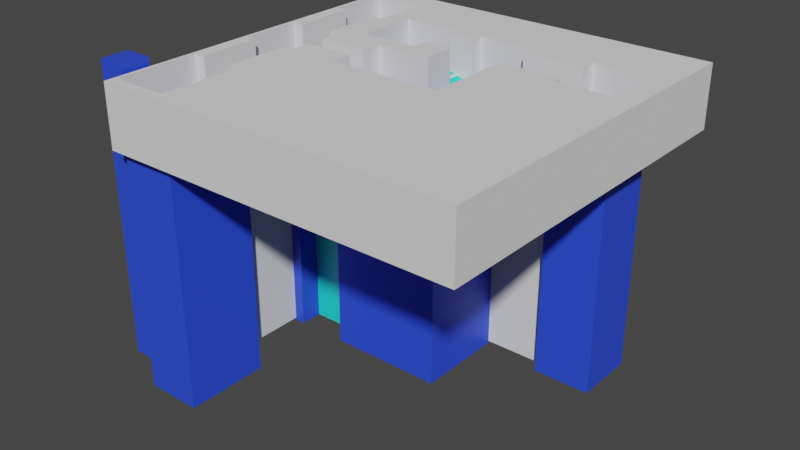 # Source: level6.blend  (saved by Blender 2.93.20; exported with 4.5.12 LTS)
import bpy
from mathutils import Matrix  # noqa: F401  (used for matrix-valued properties, if any)

bpy.ops.wm.read_factory_settings(use_empty=True)
scene = bpy.context.scene
scene.name = 'Scene'

# ---- collections
col_collection = bpy.data.collections.new('Collection'); scene.collection.children.link(col_collection)

# ---- materials (node trees are filled in below, after node groups)
mat_base = bpy.data.materials.new('Base')
mat_base.use_transparent_shadow = False
mat_material_003 = bpy.data.materials.new('Material.003')
mat_material_003.use_transparent_shadow = False
mat_second = bpy.data.materials.new('Second')
mat_second.alpha_threshold = 0.0
mat_second.use_transparent_shadow = False
mat_second.line_color = (0.0, 0.0, 0.0, 1.0)

# ---- material node trees
mat_base.use_nodes = True; mat_base.node_tree.nodes.clear()
_N = mat_base.node_tree.nodes; _L = mat_base.node_tree.links
n0 = _N.new('ShaderNodeBsdfPrincipled'); n0.name = 'Principled BSDF'; n0.location = (10, 300)
n0.distribution = 'GGX'
n0.subsurface_method = 'BURLEY'
n0.inputs[0].default_value = (0.02654, 0.07451, 0.8, 1.0)
n0.inputs[3].default_value = 1.45
n0.inputs[27].default_value = (0.0, 0.0, 0.0, 1.0)
n0.inputs[28].default_value = 1.0
n1 = _N.new('ShaderNodeOutputMaterial'); n1.name = 'Material Output'; n1.location = (300, 300)
_L.new(n0.outputs[0], n1.inputs[0])
n1.is_active_output = True
mat_material_003.use_nodes = True; mat_material_003.node_tree.nodes.clear()
_N = mat_material_003.node_tree.nodes; _L = mat_material_003.node_tree.links
n0 = _N.new('ShaderNodeBsdfPrincipled'); n0.name = 'Principled BSDF'; n0.location = (10, 300)
n0.distribution = 'GGX'
n0.subsurface_method = 'BURLEY'
n0.inputs[3].default_value = 1.45
n0.inputs[27].default_value = (0.0, 0.0, 0.0, 1.0)
n0.inputs[28].default_value = 1.0
n1 = _N.new('ShaderNodeOutputMaterial'); n1.name = 'Material Output'; n1.location = (300, 300)
_L.new(n0.outputs[0], n1.inputs[0])
n1.is_active_output = True
mat_second.use_nodes = True; mat_second.node_tree.nodes.clear()
_N = mat_second.node_tree.nodes; _L = mat_second.node_tree.links
n0 = _N.new('ShaderNodeOutputMaterial'); n0.name = 'Material Output'; n0.location = (300, 300)
n1 = _N.new('ShaderNodeBsdfPrincipled'); n1.name = 'Principled BSDF'; n1.location = (10, 300)
n1.distribution = 'GGX'
n1.subsurface_method = 'BURLEY'
n1.inputs[0].default_value = (0.01795, 0.8, 0.6895, 1.0)
n1.inputs[2].default_value = 0.4
n1.inputs[3].default_value = 1.45
n1.inputs[27].default_value = (0.0, 0.0, 0.0, 1.0)
n1.inputs[28].default_value = 1.0
_L.new(n1.outputs[0], n0.inputs[0])
n0.is_active_output = True

# ---- world
world_world = bpy.data.worlds.new('World'); scene.world = world_world
world_world.use_nodes = True; world_world.node_tree.nodes.clear()
_N = world_world.node_tree.nodes; _L = world_world.node_tree.links
n0 = _N.new('ShaderNodeOutputWorld'); n0.name = 'World Output'; n0.location = (300, 300)
n1 = _N.new('ShaderNodeBackground'); n1.name = 'Background'; n1.location = (10, 300)
n1.inputs[0].default_value = (0.05088, 0.05088, 0.05088, 1.0)
_L.new(n1.outputs[0], n0.inputs[0])
n0.is_active_output = True
world_world.color = (0.05088, 0.05088, 0.05088)
world_world.use_sun_shadow = False
world_world.sun_shadow_jitter_overblur = 0.0

# ---- meshes
me_cube_001 = bpy.data.meshes.new('Cube.001')
me_cube_001.from_pydata([(-1.0, -1.0, -3.5), (-1.0, -1.0, 1.0), (-1.0, 1.0, -3.5), (-1.0, 1.0, 1.0), (1.0, -1.0, -3.5), (1.0, -1.0, 1.0), (1.0, 1.0, -3.5), (1.0, 1.0, 1.0)], [], [(0, 1, 3, 2), (2, 3, 7, 6), (6, 7, 5, 4), (4, 5, 1, 0), (2, 6, 4, 0), (7, 3, 1, 5)])
_uv = me_cube_001.uv_layers.new(name='UVMap')
_uv.uv.foreach_set('vector', [0.375, 0.0, 0.625, 0.0, 0.625, 0.25, 0.375, 0.25, 0.375, 0.25, 0.625, 0.25, 0.625, 0.5, 0.375, 0.5, 0.375, 0.5, 0.625, 0.5, 0.625, 0.75, 0.375, 0.75, 0.375, 0.75, 0.625, 0.75, 0.625, 1.0, 0.375, 1.0, 0.125, 0.5, 0.375, 0.5, 0.375, 0.75, 0.125, 0.75, 0.625, 0.5, 0.875, 0.5, 0.875, 0.75, 0.625, 0.75])
me_cube_001.materials.append(mat_base)
me_cube_001.use_remesh_fix_poles = True
me_cube_001.use_remesh_preserve_attributes = False
me_cube_001.update()
me_cube_002 = bpy.data.meshes.new('Cube.002')
me_cube_002.from_pydata([(-1.0, -1.0, -17.47), (-1.0, -1.0, 1.0), (-1.0, 1.0, -17.47), (-1.0, 1.0, 1.0), (1.0, -1.0, -17.47), (1.0, -1.0, 1.0), (1.0, 1.0, -17.47), (1.0, 1.0, 1.0)], [], [(0, 1, 3, 2), (2, 3, 7, 6), (6, 7, 5, 4), (4, 5, 1, 0), (2, 6, 4, 0), (7, 3, 1, 5)])
_uv = me_cube_002.uv_layers.new(name='UVMap')
_uv.uv.foreach_set('vector', [0.375, 0.0, 0.625, 0.0, 0.625, 0.25, 0.375, 0.25, 0.375, 0.25, 0.625, 0.25, 0.625, 0.5, 0.375, 0.5, 0.375, 0.5, 0.625, 0.5, 0.625, 0.75, 0.375, 0.75, 0.375, 0.75, 0.625, 0.75, 0.625, 1.0, 0.375, 1.0, 0.125, 0.5, 0.375, 0.5, 0.375, 0.75, 0.125, 0.75, 0.625, 0.5, 0.875, 0.5, 0.875, 0.75, 0.625, 0.75])
me_cube_002.materials.append(mat_base)
me_cube_002.use_remesh_fix_poles = True
me_cube_002.use_remesh_preserve_attributes = False
me_cube_002.update()
me_cube_003 = bpy.data.meshes.new('Cube.003')
me_cube_003.from_pydata([(-1.0, -1.0, -15.93), (-1.0, -1.0, 1.0), (-1.0, 1.891, -15.93), (-1.0, 1.891, 1.0), (1.0, -1.0, -15.93), (1.0, -1.0, 1.0), (1.0, 1.891, -15.93), (1.0, 1.891, 1.0)], [], [(0, 1, 3, 2), (2, 3, 7, 6), (6, 7, 5, 4), (4, 5, 1, 0), (2, 6, 4, 0), (7, 3, 1, 5)])
_uv = me_cube_003.uv_layers.new(name='UVMap')
_uv.uv.foreach_set('vector', [0.375, 0.0, 0.625, 0.0, 0.625, 0.25, 0.375, 0.25, 0.375, 0.25, 0.625, 0.25, 0.625, 0.5, 0.375, 0.5, 0.375, 0.5, 0.625, 0.5, 0.625, 0.75, 0.375, 0.75, 0.375, 0.75, 0.625, 0.75, 0.625, 1.0, 0.375, 1.0, 0.125, 0.5, 0.375, 0.5, 0.375, 0.75, 0.125, 0.75, 0.625, 0.5, 0.875, 0.5, 0.875, 0.75, 0.625, 0.75])
me_cube_003.materials.append(mat_base)
me_cube_003.use_remesh_fix_poles = True
me_cube_003.use_remesh_preserve_attributes = False
me_cube_003.update()
me_cube_004 = bpy.data.meshes.new('Cube.004')
me_cube_004.from_pydata([(-1.0, -1.0, -15.79), (-1.0, -1.0, 1.0), (-1.0, 1.879, -15.79), (-1.0, 1.879, 1.0), (1.0, -1.0, -15.79), (1.0, -1.0, 1.0), (1.0, 1.879, -15.79), (1.0, 1.879, 1.0)], [], [(0, 1, 3, 2), (2, 3, 7, 6), (6, 7, 5, 4), (4, 5, 1, 0), (2, 6, 4, 0), (7, 3, 1, 5)])
_uv = me_cube_004.uv_layers.new(name='UVMap')
_uv.uv.foreach_set('vector', [0.375, 0.0, 0.625, 0.0, 0.625, 0.25, 0.375, 0.25, 0.375, 0.25, 0.625, 0.25, 0.625, 0.5, 0.375, 0.5, 0.375, 0.5, 0.625, 0.5, 0.625, 0.75, 0.375, 0.75, 0.375, 0.75, 0.625, 0.75, 0.625, 1.0, 0.375, 1.0, 0.125, 0.5, 0.375, 0.5, 0.375, 0.75, 0.125, 0.75, 0.625, 0.5, 0.875, 0.5, 0.875, 0.75, 0.625, 0.75])
me_cube_004.materials.append(mat_material_003)
me_cube_004.use_remesh_fix_poles = True
me_cube_004.use_remesh_preserve_attributes = False
me_cube_004.update()
me_plane = bpy.data.meshes.new('Plane')
me_plane.from_pydata([(-1.0, -1.0, 0.0), (1.0, -1.0, 0.0), (-1.0, 1.0, 0.0), (1.0, 1.0, 0.0)], [], [(0, 1, 3, 2)])
_uv = me_plane.uv_layers.new(name='UVMap')
_uv.uv.foreach_set('vector', [0.0, 0.0, 1.0, 0.0, 1.0, 1.0, 0.0, 1.0])
me_plane.materials.append(mat_second)
me_plane.use_remesh_fix_poles = True
me_plane.use_remesh_preserve_attributes = False
me_plane.update()
me_cube_006 = bpy.data.meshes.new('Cube.006')
me_cube_006.from_pydata([(-1.0, -1.0, -15.93), (-1.0, -1.0, 1.0), (-1.0, 1.891, -15.93), (-1.0, 1.891, 1.0), (1.0, -1.0, -15.93), (1.0, -1.0, 1.0), (1.0, 1.891, -15.93), (1.0, 1.891, 1.0)], [], [(0, 1, 3, 2), (2, 3, 7, 6), (6, 7, 5, 4), (4, 5, 1, 0), (2, 6, 4, 0), (7, 3, 1, 5)])
_uv = me_cube_006.uv_layers.new(name='UVMap')
_uv.uv.foreach_set('vector', [0.375, 0.0, 0.625, 0.0, 0.625, 0.25, 0.375, 0.25, 0.375, 0.25, 0.625, 0.25, 0.625, 0.5, 0.375, 0.5, 0.375, 0.5, 0.625, 0.5, 0.625, 0.75, 0.375, 0.75, 0.375, 0.75, 0.625, 0.75, 0.625, 1.0, 0.375, 1.0, 0.125, 0.5, 0.375, 0.5, 0.375, 0.75, 0.125, 0.75, 0.625, 0.5, 0.875, 0.5, 0.875, 0.75, 0.625, 0.75])
me_cube_006.materials.append(mat_base)
me_cube_006.use_remesh_fix_poles = True
me_cube_006.use_remesh_preserve_attributes = False
me_cube_006.update()
me_cube_007 = bpy.data.meshes.new('Cube.007')
me_cube_007.from_pydata([(-1.0, -1.0, -15.79), (-1.0, -1.0, 1.0), (-1.0, 1.879, -15.79), (-1.0, 1.879, 1.0), (1.0, -1.0, -15.79), (1.0, -1.0, 1.0), (1.0, 1.879, -15.79), (1.0, 1.879, 1.0)], [], [(0, 1, 3, 2), (2, 3, 7, 6), (6, 7, 5, 4), (4, 5, 1, 0), (2, 6, 4, 0), (7, 3, 1, 5)])
_uv = me_cube_007.uv_layers.new(name='UVMap')
_uv.uv.foreach_set('vector', [0.375, 0.0, 0.625, 0.0, 0.625, 0.25, 0.375, 0.25, 0.375, 0.25, 0.625, 0.25, 0.625, 0.5, 0.375, 0.5, 0.375, 0.5, 0.625, 0.5, 0.625, 0.75, 0.375, 0.75, 0.375, 0.75, 0.625, 0.75, 0.625, 1.0, 0.375, 1.0, 0.125, 0.5, 0.375, 0.5, 0.375, 0.75, 0.125, 0.75, 0.625, 0.5, 0.875, 0.5, 0.875, 0.75, 0.625, 0.75])
me_cube_007.use_remesh_fix_poles = True
me_cube_007.use_remesh_preserve_attributes = False
me_cube_007.update()
me_plane_001 = bpy.data.meshes.new('Plane.001')
me_plane_001.from_pydata([(-1.0, -1.0, 0.0), (1.0, -1.0, 0.0), (-1.0, 1.0, 0.0), (1.0, 1.0, 0.0)], [], [(0, 1, 3, 2)])
_uv = me_plane_001.uv_layers.new(name='UVMap')
_uv.uv.foreach_set('vector', [0.0, 0.0, 1.0, 0.0, 1.0, 1.0, 0.0, 1.0])
me_plane_001.materials.append(mat_second)
me_plane_001.use_remesh_fix_poles = True
me_plane_001.use_remesh_preserve_attributes = False
me_plane_001.update()
me_cube_009 = bpy.data.meshes.new('Cube.009')
me_cube_009.from_pydata([(-1.0, -1.0, -15.93), (-1.0, -1.0, 1.0), (-1.0, 1.891, -15.93), (-1.0, 1.891, 1.0), (1.0, -1.0, -15.93), (1.0, -1.0, 1.0), (1.0, 1.891, -15.93), (1.0, 1.891, 1.0), (2.998, 1.891, 1.0), (2.998, 1.891, -15.93), (2.998, -1.0, -15.93), (2.998, -1.0, 1.0), (1.0, 5.548, 1.0), (1.0, 5.548, -15.93), (2.998, 5.548, 1.0), (2.998, 5.548, -15.93)], [], [(0, 1, 3, 2), (2, 3, 7, 6), (7, 5, 11, 8), (4, 5, 1, 0), (2, 6, 4, 0), (7, 3, 1, 5), (9, 8, 11, 10), (8, 9, 15, 14), (5, 4, 10, 11), (4, 6, 9, 10), (13, 12, 14, 15), (6, 7, 12, 13), (7, 8, 14, 12), (9, 6, 13, 15)])
_uv = me_cube_009.uv_layers.new(name='UVMap')
_uv.uv.foreach_set('vector', [0.375, 0.0, 0.625, 0.0, 0.625, 0.25, 0.375, 0.25, 0.375, 0.25, 0.625, 0.25, 0.625, 0.5, 0.375, 0.5, 0.625, 0.5, 0.625, 0.75, 0.625, 0.75, 0.625, 0.5, 0.375, 0.75, 0.625, 0.75, 0.625, 1.0, 0.375, 1.0, 0.125, 0.5, 0.375, 0.5, 0.375, 0.75, 0.125, 0.75, 0.625, 0.5, 0.875, 0.5, 0.875, 0.75, 0.625, 0.75, 0.375, 0.5, 0.625, 0.5, 0.625, 0.75, 0.375, 0.75, 0.625, 0.5, 0.375, 0.5, 0.375, 0.5, 0.625, 0.5, 0.625, 0.75, 0.375, 0.75, 0.375, 0.75, 0.625, 0.75, 0.375, 0.75, 0.375, 0.5, 0.375, 0.5, 0.375, 0.75, 0.375, 0.5, 0.625, 0.5, 0.625, 0.5, 0.375, 0.5, 0.375, 0.5, 0.625, 0.5, 0.625, 0.5, 0.375, 0.5, 0.625, 0.5, 0.625, 0.5, 0.625, 0.5, 0.625, 0.5, 0.375, 0.5, 0.375, 0.5, 0.375, 0.5, 0.375, 0.5])
me_cube_009.materials.append(mat_base)
me_cube_009.use_remesh_fix_poles = True
me_cube_009.use_remesh_preserve_attributes = False
me_cube_009.update()
me_cube_011 = bpy.data.meshes.new('Cube.011')
me_cube_011.from_pydata([(-1.0, -2.124, -15.79), (-1.0, -2.124, 3.084), (-1.0, -0.7591, -14.39), (-1.0, -0.7591, 2.403), (1.0, -2.124, -15.79), (1.0, -2.124, 3.084), (1.0, -0.7591, -14.39), (1.0, -0.7591, 2.403)], [], [(0, 1, 3, 2), (2, 3, 7, 6), (6, 7, 5, 4), (4, 5, 1, 0), (2, 6, 4, 0), (7, 3, 1, 5)])
_uv = me_cube_011.uv_layers.new(name='UVMap')
_uv.uv.foreach_set('vector', [0.375, 0.0, 0.625, 0.0, 0.625, 0.25, 0.375, 0.25, 0.375, 0.25, 0.625, 0.25, 0.625, 0.5, 0.375, 0.5, 0.375, 0.5, 0.625, 0.5, 0.625, 0.75, 0.375, 0.75, 0.375, 0.75, 0.625, 0.75, 0.625, 1.0, 0.375, 1.0, 0.125, 0.5, 0.375, 0.5, 0.375, 0.75, 0.125, 0.75, 0.625, 0.5, 0.875, 0.5, 0.875, 0.75, 0.625, 0.75])
me_cube_011.use_remesh_fix_poles = True
me_cube_011.use_remesh_preserve_attributes = False
me_cube_011.update()
me_cube_005 = bpy.data.meshes.new('Cube.005')
me_cube_005.from_pydata([(-1.0, -1.0, -15.93), (-1.0, -1.0, 3.084), (-1.0, 1.891, -15.93), (-1.0, 1.891, 3.084), (1.0, -1.0, -15.93), (1.0, -1.0, 3.084), (1.0, 1.891, -15.93), (1.0, 1.891, 3.084)], [], [(0, 1, 3, 2), (2, 3, 7, 6), (6, 7, 5, 4), (4, 5, 1, 0), (2, 6, 4, 0), (7, 3, 1, 5)])
_uv = me_cube_005.uv_layers.new(name='UVMap')
_uv.uv.foreach_set('vector', [0.375, 0.0, 0.625, 0.0, 0.625, 0.25, 0.375, 0.25, 0.375, 0.25, 0.625, 0.25, 0.625, 0.5, 0.375, 0.5, 0.375, 0.5, 0.625, 0.5, 0.625, 0.75, 0.375, 0.75, 0.375, 0.75, 0.625, 0.75, 0.625, 1.0, 0.375, 1.0, 0.125, 0.5, 0.375, 0.5, 0.375, 0.75, 0.125, 0.75, 0.625, 0.5, 0.875, 0.5, 0.875, 0.75, 0.625, 0.75])
me_cube_005.materials.append(mat_base)
me_cube_005.use_remesh_fix_poles = True
me_cube_005.use_remesh_preserve_attributes = False
me_cube_005.update()
me_plane_002 = bpy.data.meshes.new('Plane.002')
me_plane_002.from_pydata([(-1.0, -1.0, 0.0), (1.0, -1.0, 0.0), (-1.0, 1.0, 0.0), (1.0, 1.0, 0.0)], [], [(0, 1, 3, 2)])
_uv = me_plane_002.uv_layers.new(name='UVMap')
_uv.uv.foreach_set('vector', [0.0, 0.0, 1.0, 0.0, 1.0, 1.0, 0.0, 1.0])
me_plane_002.materials.append(mat_second)
me_plane_002.use_remesh_fix_poles = True
me_plane_002.use_remesh_preserve_attributes = False
me_plane_002.update()
me_cube_012 = bpy.data.meshes.new('Cube.012')
me_cube_012.from_pydata([(-1.885, -1.0, -15.93), (-1.885, -1.0, 1.0), (-1.885, 1.891, -15.93), (-1.885, 1.891, 1.0), (1.0, -1.0, -15.93), (1.0, -1.0, 1.0), (1.0, 1.891, -15.93), (1.0, 1.891, 1.0)], [], [(0, 1, 3, 2), (2, 3, 7, 6), (6, 7, 5, 4), (4, 5, 1, 0), (2, 6, 4, 0), (7, 3, 1, 5)])
_uv = me_cube_012.uv_layers.new(name='UVMap')
_uv.uv.foreach_set('vector', [0.375, 0.0, 0.625, 0.0, 0.625, 0.25, 0.375, 0.25, 0.375, 0.25, 0.625, 0.25, 0.625, 0.5, 0.375, 0.5, 0.375, 0.5, 0.625, 0.5, 0.625, 0.75, 0.375, 0.75, 0.375, 0.75, 0.625, 0.75, 0.625, 1.0, 0.375, 1.0, 0.125, 0.5, 0.375, 0.5, 0.375, 0.75, 0.125, 0.75, 0.625, 0.5, 0.875, 0.5, 0.875, 0.75, 0.625, 0.75])
me_cube_012.materials.append(mat_second)
me_cube_012.use_remesh_fix_poles = True
me_cube_012.use_remesh_preserve_attributes = False
me_cube_012.update()
me_cube_013 = bpy.data.meshes.new('Cube.013')
me_cube_013.from_pydata([(-1.0, -1.0, -15.79), (-1.0, -1.0, 1.0), (-1.0, 1.879, -15.79), (-1.0, 1.879, 1.0), (1.0, -1.0, -15.79), (1.0, -1.0, 1.0), (1.0, 1.879, -15.79), (1.0, 1.879, 1.0)], [], [(0, 1, 3, 2), (2, 3, 7, 6), (6, 7, 5, 4), (4, 5, 1, 0), (2, 6, 4, 0), (7, 3, 1, 5)])
_uv = me_cube_013.uv_layers.new(name='UVMap')
_uv.uv.foreach_set('vector', [0.375, 0.0, 0.625, 0.0, 0.625, 0.25, 0.375, 0.25, 0.375, 0.25, 0.625, 0.25, 0.625, 0.5, 0.375, 0.5, 0.375, 0.5, 0.625, 0.5, 0.625, 0.75, 0.375, 0.75, 0.375, 0.75, 0.625, 0.75, 0.625, 1.0, 0.375, 1.0, 0.125, 0.5, 0.375, 0.5, 0.375, 0.75, 0.125, 0.75, 0.625, 0.5, 0.875, 0.5, 0.875, 0.75, 0.625, 0.75])
me_cube_013.use_remesh_fix_poles = True
me_cube_013.use_remesh_preserve_attributes = False
me_cube_013.update()
me_plane_003 = bpy.data.meshes.new('Plane.003')
me_plane_003.from_pydata([(-1.0, -1.0, 0.0), (1.0, -1.0, 0.0), (-1.0, 1.0, 0.0), (1.0, 1.0, 0.0)], [], [(0, 1, 3, 2)])
_uv = me_plane_003.uv_layers.new(name='UVMap')
_uv.uv.foreach_set('vector', [0.0, 0.0, 1.0, 0.0, 1.0, 1.0, 0.0, 1.0])
me_plane_003.materials.append(mat_second)
me_plane_003.use_remesh_fix_poles = True
me_plane_003.use_remesh_preserve_attributes = False
me_plane_003.update()
me_cube_014 = bpy.data.meshes.new('Cube.014')
me_cube_014.from_pydata([(-1.0, -1.0, -15.93), (-1.0, -1.0, 1.0), (-1.0, 1.891, -15.93), (-1.0, 1.891, 1.0), (1.0, -1.0, -15.93), (1.0, -1.0, 1.0), (1.0, 1.891, -15.93), (1.0, 1.891, 1.0)], [], [(0, 1, 3, 2), (2, 3, 7, 6), (6, 7, 5, 4), (4, 5, 1, 0), (2, 6, 4, 0), (7, 3, 1, 5)])
_uv = me_cube_014.uv_layers.new(name='UVMap')
_uv.uv.foreach_set('vector', [0.375, 0.0, 0.625, 0.0, 0.625, 0.25, 0.375, 0.25, 0.375, 0.25, 0.625, 0.25, 0.625, 0.5, 0.375, 0.5, 0.375, 0.5, 0.625, 0.5, 0.625, 0.75, 0.375, 0.75, 0.375, 0.75, 0.625, 0.75, 0.625, 1.0, 0.375, 1.0, 0.125, 0.5, 0.375, 0.5, 0.375, 0.75, 0.125, 0.75, 0.625, 0.5, 0.875, 0.5, 0.875, 0.75, 0.625, 0.75])
me_cube_014.materials.append(mat_base)
me_cube_014.use_remesh_fix_poles = True
me_cube_014.use_remesh_preserve_attributes = False
me_cube_014.update()
me_cube = bpy.data.meshes.new('Cube')
me_cube.from_pydata([(-1.0, -1.0, -1.0), (-1.0, -1.0, 1.0), (-1.0, 1.0, -1.0), (-1.0, 1.0, 1.0), (1.0, -1.0, -1.0), (1.0, -1.0, 1.0), (1.0, 1.0, -1.0), (1.0, 1.0, 1.0), (-0.3942, -0.1365, -1.0), (-0.3942, -0.1365, 1.0), (-0.3942, -0.01461, 1.0), (-0.9213, -0.4733, -1.0), (-0.9213, -0.4733, 1.0), (-0.3942, 0.08784, 1.0), (-0.3942, 0.2018, 1.0), (-0.3942, 0.2018, -1.0), (-0.3942, 0.08784, -1.0), (-0.3942, -0.01461, -1.0), (0.5664, 0.355, -1.0), (0.5664, 0.355, 1.0), (-0.9213, -0.1365, -1.0), (-0.9213, -0.1365, 1.0), (-0.668, 0.877, -1.0), (-0.08217, 0.2018, -1.0), (-0.5539, 0.6273, -1.0), (-0.08217, 0.2018, 1.0), (-0.2418, 0.289, -1.0), (-0.2418, 0.6273, -1.0), (-0.08217, 0.6298, -1.0), (-0.2418, 0.5692, -1.0), (0.2295, 0.355, -1.0), (0.2295, -0.1365, -1.0), (0.2295, 0.355, 1.0), (0.2295, 0.6298, -1.0), (0.2295, 0.5496, -1.0), (0.8784, 0.6343, -1.0), (0.8784, 0.296, -1.0), (0.5664, 0.296, -1.0), (-0.08217, 0.6298, 1.0), (0.5664, 0.6343, -1.0), (0.2295, 0.2018, -1.0), (0.5664, 0.5496, -1.0), (0.2295, 0.6298, 1.0), (-0.08217, 0.5692, -1.0), (-0.08217, 0.3746, -1.0), (-0.2418, 0.3746, -1.0), (-0.7267, -0.1365, -1.0), (-0.7267, -0.1365, 1.0), (-0.08217, 0.3746, 1.0), (-0.7267, -0.4733, -1.0), (-0.7267, -0.4733, 1.0), (-0.08217, 0.5692, 1.0), (-0.5539, 0.289, -1.0), (-0.5539, 0.289, 1.0), (-0.5539, 0.6273, 1.0), (0.5664, 0.296, 1.0), (-0.98, 0.5387, -1.0), (-0.98, 0.5387, 1.0), (-0.98, -0.9414, -1.0), (-0.98, -0.4733, -1.0), (-0.98, -0.1365, -1.0), (-0.98, 0.2018, -1.0), (-0.98, 0.877, -1.0), (-0.98, 0.877, 1.0), (-0.9213, 0.2018, -1.0), (-0.9213, 0.5387, -1.0), (0.5664, 0.6343, 1.0), (-0.668, 0.2018, -1.0), (-0.668, -0.01461, -1.0), (-0.668, 0.08784, -1.0), (-0.2418, 0.6273, 1.0), (-0.668, 0.5387, -1.0), (0.5664, 0.5496, 1.0), (-0.08217, -0.1365, -1.0), (-0.668, -0.9414, -1.0), (-0.668, -0.4733, -1.0), (-0.668, -0.1365, -1.0), (-0.7267, 0.2018, -1.0), (-0.7267, 0.5387, -1.0), (-0.668, 0.877, 1.0), (-0.2418, 0.5692, 1.0), (0.8784, 0.6343, 1.0), (-0.668, 0.5387, 1.0), (-0.2418, 0.289, 1.0), (-0.2418, 0.3746, 1.0), (0.8784, 0.296, 1.0), (-0.7267, 0.5387, 1.0), (-0.9213, 0.5387, 1.0), (-0.9213, 0.2018, 1.0), (-0.98, -0.9414, 1.0), (-0.98, -0.4733, 1.0), (-0.98, -0.1365, 1.0), (-0.98, 0.2018, 1.0), (-0.668, -0.4733, 1.0), (-0.668, -0.1365, 1.0), (-0.668, 0.2018, 1.0), (-0.7267, 0.2018, 1.0), (-0.668, 0.08784, 1.0), (-0.668, -0.01461, 1.0), (0.2295, 0.5496, 1.0), (-0.668, -0.9414, 1.0), (0.2295, -0.1365, 1.0), (0.2295, 0.2018, 1.0), (-0.08217, -0.1365, 1.0)], [], [(0, 1, 3, 2), (2, 3, 7, 6), (6, 7, 5, 4), (4, 5, 1, 0), (44, 23, 15, 16, 69, 67, 77, 78, 71, 22, 62, 2, 6, 4, 0, 58, 74, 75, 49, 46, 76, 68, 17, 8, 73, 31, 40, 30, 18, 37, 36, 35, 39, 41, 34, 33, 28, 43, 29, 27, 24, 52, 26, 45), (64, 61, 60, 20, 11, 59, 58, 0, 2, 62, 56, 65), (57, 63, 3, 1, 89, 90, 12, 21, 91, 92, 88, 87), (72, 66, 81, 85, 55, 19, 32, 102, 101, 103, 9, 10, 98, 94, 47, 50, 93, 100, 89, 1, 5, 7, 3, 63, 79, 82, 86, 96, 95, 97, 13, 14, 25, 48, 84, 83, 53, 54, 70, 80, 51, 38, 42, 99), (89, 58, 59, 90), (90, 59, 11, 12), (75, 93, 50, 49), (75, 74, 100, 93), (74, 58, 89, 100), (91, 60, 61, 92), (92, 61, 64, 88), (77, 67, 95, 96), (97, 95, 67, 69), (98, 68, 76, 94), (46, 47, 94, 76), (21, 20, 60, 91), (11, 20, 21, 12), (49, 50, 47, 46), (62, 63, 57, 56), (63, 62, 22, 79), (22, 71, 82, 79), (71, 78, 86, 82), (57, 87, 65, 56), (64, 65, 87, 88), (77, 96, 86, 78), (9, 8, 17, 10), (15, 14, 13, 16), (14, 15, 23, 25), (103, 73, 8, 9), (40, 31, 101, 102), (32, 30, 40, 102), (33, 34, 99, 42), (31, 73, 103, 101), (38, 28, 33, 42), (25, 23, 44, 48), (43, 28, 38, 51), (24, 54, 53, 52), (54, 24, 27, 70), (27, 29, 80, 70), (84, 45, 26, 83), (26, 52, 53, 83), (69, 16, 13, 97), (10, 17, 68, 98), (34, 41, 72, 99), (30, 32, 19, 18), (55, 37, 18, 19), (72, 41, 39, 66), (66, 39, 35, 81), (35, 36, 85, 81), (36, 37, 55, 85), (29, 43, 51, 80), (44, 45, 84, 48)])
_uv = me_cube.uv_layers.new(name='UVMap')
_uv.uv.foreach_set('vector', [0.375, 0.0, 0.625, 0.0, 0.625, 0.25, 0.375, 0.25, 0.375, 0.25, 0.625, 0.25, 0.625, 0.5, 0.375, 0.5, 0.375, 0.5, 0.625, 0.5, 0.625, 0.75, 0.375, 0.75, 0.375, 0.75, 0.625, 0.75, 0.625, 1.0, 0.375, 1.0, 0.2397, 0.5782, 0.2397, 0.5998, 0.2007, 0.5998, 0.2007, 0.614, 0.1665, 0.614, 0.1665, 0.5998, 0.1592, 0.5998, 0.1592, 0.5577, 0.1665, 0.5577, 0.1665, 0.5154, 0.1275, 0.5154, 0.125, 0.5, 0.375, 0.5, 0.375, 0.75, 0.125, 0.75, 0.1275, 0.7427, 0.1665, 0.7427, 0.1665, 0.6842, 0.1592, 0.6842, 0.1592, 0.6421, 0.1665, 0.6421, 0.1665, 0.6268, 0.2007, 0.6268, 0.2007, 0.6421, 0.2397, 0.6421, 0.2787, 0.6421, 0.2787, 0.5998, 0.2787, 0.5806, 0.3208, 0.5806, 0.3208, 0.588, 0.3598, 0.588, 0.3598, 0.5457, 0.3208, 0.5457, 0.3208, 0.5563, 0.2787, 0.5563, 0.2787, 0.5463, 0.2397, 0.5463, 0.2397, 0.5538, 0.2198, 0.5538, 0.2198, 0.5466, 0.1808, 0.5466, 0.1808, 0.5889, 0.2198, 0.5889, 0.2198, 0.5782, 0.1348, 0.5998, 0.1275, 0.5998, 0.1275, 0.6421, 0.1348, 0.6421, 0.1348, 0.6842, 0.1275, 0.6842, 0.1275, 0.7427, 0.125, 0.75, 0.125, 0.5, 0.1275, 0.5154, 0.1275, 0.5577, 0.1348, 0.5577, 0.8725, 0.5577, 0.8725, 0.5154, 0.875, 0.5, 0.875, 0.75, 0.8725, 0.7427, 0.8725, 0.6842, 0.8652, 0.6842, 0.8652, 0.6421, 0.8725, 0.6421, 0.8725, 0.5998, 0.8652, 0.5998, 0.8652, 0.5577, 0.6792, 0.5563, 0.6792, 0.5457, 0.6402, 0.5457, 0.6402, 0.588, 0.6792, 0.588, 0.6792, 0.5806, 0.7213, 0.5806, 0.7213, 0.5998, 0.7213, 0.6421, 0.7603, 0.6421, 0.7993, 0.6421, 0.7993, 0.6268, 0.8335, 0.6268, 0.8335, 0.6421, 0.8408, 0.6421, 0.8408, 0.6842, 0.8335, 0.6842, 0.8335, 0.7427, 0.8725, 0.7427, 0.875, 0.75, 0.625, 0.75, 0.625, 0.5, 0.875, 0.5, 0.8725, 0.5154, 0.8335, 0.5154, 0.8335, 0.5577, 0.8408, 0.5577, 0.8408, 0.5998, 0.8335, 0.5998, 0.8335, 0.614, 0.7993, 0.614, 0.7993, 0.5998, 0.7603, 0.5998, 0.7603, 0.5782, 0.7802, 0.5782, 0.7802, 0.5889, 0.8192, 0.5889, 0.8192, 0.5466, 0.7802, 0.5466, 0.7802, 0.5538, 0.7603, 0.5538, 0.7603, 0.5463, 0.7213, 0.5463, 0.7213, 0.5563, 0.5236, 0.0, 0.4644, 0.0, 0.4644, 0.25, 0.5236, 0.25, 0.5236, 0.25, 0.4644, 0.25, 0.4644, 0.297, 0.5236, 0.297, 0.4644, 0.5, 0.5236, 0.5, 0.5236, 0.453, 0.4644, 0.453, 0.4644, 0.5, 0.4644, 0.75, 0.5236, 0.75, 0.5236, 0.5, 0.4644, 0.75, 0.4644, 1.0, 0.5236, 1.0, 0.5236, 0.75, 0.5144, 0.0, 0.4498, 0.0, 0.4498, 0.25, 0.5144, 0.25, 0.5144, 0.25, 0.4498, 0.25, 0.4498, 0.297, 0.5144, 0.297, 0.4498, 0.453, 0.4498, 0.5, 0.5144, 0.5, 0.5144, 0.453, 0.5144, 0.5842, 0.5144, 0.5, 0.4498, 0.5, 0.4498, 0.5842, 0.5144, 0.6599, 0.4498, 0.6599, 0.4498, 0.75, 0.5144, 0.75, 0.4498, 0.797, 0.5144, 0.797, 0.5144, 0.75, 0.4498, 0.75, 0.5144, 0.953, 0.4498, 0.953, 0.4498, 1.0, 0.5144, 1.0, 0.4484, 0.01577, 0.4484, 0.2204, 0.5135, 0.2204, 0.5135, 0.01577, 0.4484, 0.7342, 0.5135, 0.7342, 0.5135, 0.5296, 0.4484, 0.5296, 0.4498, 0.25, 0.5144, 0.25, 0.5144, 0.0, 0.4498, 0.0, 0.5144, 0.25, 0.4498, 0.25, 0.4498, 0.5, 0.5144, 0.5, 0.4498, 0.5, 0.4498, 0.75, 0.5144, 0.75, 0.5144, 0.5, 0.4498, 0.75, 0.4498, 0.797, 0.5144, 0.797, 0.5144, 0.75, 0.5144, 1.0, 0.5144, 0.953, 0.4498, 0.953, 0.4498, 1.0, 0.4484, 0.03346, 0.4484, 0.1871, 0.5135, 0.1871, 0.5135, 0.03346, 0.4484, 0.7165, 0.5135, 0.7165, 0.5135, 0.5629, 0.4484, 0.5629, 0.5144, 0.0, 0.4498, 0.0, 0.4498, 0.09005, 0.5144, 0.09005, 0.4498, 0.25, 0.5144, 0.25, 0.5144, 0.1658, 0.4498, 0.1658, 0.5144, 0.25, 0.4498, 0.25, 0.4498, 0.5, 0.5144, 0.5, 0.5144, 0.75, 0.4498, 0.75, 0.4498, 1.0, 0.5144, 1.0, 0.4498, 0.5, 0.4498, 0.75, 0.5144, 0.75, 0.5144, 0.5, 0.5144, 0.5, 0.4498, 0.5, 0.4498, 0.5, 0.5144, 0.5, 0.4498, 0.5, 0.4498, 0.5, 0.5144, 0.5, 0.5144, 0.5, 0.4498, 0.75, 0.4498, 0.75, 0.5144, 0.75, 0.5144, 0.75, 0.5144, 0.5, 0.4498, 0.5, 0.4498, 0.5, 0.5144, 0.5, 0.5144, 0.5, 0.4498, 0.5, 0.4498, 0.5, 0.5144, 0.5, 0.4498, 0.5, 0.4498, 0.5, 0.5144, 0.5, 0.5144, 0.5, 0.46, 0.25, 0.5176, 0.25, 0.5176, 0.0, 0.46, 0.0, 0.5176, 0.25, 0.46, 0.25, 0.46, 0.5, 0.5176, 0.5, 0.46, 0.5, 0.46, 0.5429, 0.5176, 0.5429, 0.5176, 0.5, 0.5176, 0.6868, 0.46, 0.6868, 0.46, 0.75, 0.5176, 0.75, 0.46, 0.75, 0.46, 1.0, 0.5176, 1.0, 0.5176, 0.75, 0.4498, 0.2695, 0.4498, 0.4897, 0.5144, 0.4897, 0.5144, 0.2695, 0.5144, 0.7603, 0.4498, 0.7603, 0.4498, 0.9805, 0.5144, 0.9805, 0.4484, 0.0, 0.4484, 0.0, 0.5135, 0.0, 0.5135, 0.0, 0.4484, 0.5, 0.5135, 0.5, 0.5135, 0.5, 0.4484, 0.5, 0.5144, 0.0, 0.4498, 0.0, 0.4498, 0.04358, 0.5144, 0.04358, 0.5144, 0.1874, 0.4498, 0.1874, 0.4498, 0.25, 0.5144, 0.25, 0.5144, 0.25, 0.4498, 0.25, 0.4498, 0.5, 0.5144, 0.5, 0.4498, 0.5, 0.4498, 0.75, 0.5144, 0.75, 0.5144, 0.5, 0.4498, 0.75, 0.4498, 1.0, 0.5144, 1.0, 0.5144, 0.75, 0.4683, 0.0, 0.4683, 0.0, 0.5263, 0.0, 0.5263, 0.0, 0.459, 0.5, 0.459, 0.5, 0.5242, 0.5, 0.5242, 0.5])
me_cube.use_remesh_fix_poles = True
me_cube.use_remesh_preserve_attributes = False
me_cube.update()

# ---- objects
ob_cube = bpy.data.objects.new('Cube', me_cube_001)
ob_cube_001 = bpy.data.objects.new('Cube.001', me_cube_002)
ob_cube_002 = bpy.data.objects.new('Cube.002', me_cube_003)
ob_cube_003 = bpy.data.objects.new('Cube.003', me_cube_004)
ob_plane = bpy.data.objects.new('Plane', me_plane)
ob_cube_004 = bpy.data.objects.new('Cube.004', me_cube_006)
ob_cube_005 = bpy.data.objects.new('Cube.005', me_cube_007)
ob_plane_001 = bpy.data.objects.new('Plane.001', me_plane_001)
ob_cube_006 = bpy.data.objects.new('Cube.006', me_cube_009)
ob_cube_009 = bpy.data.objects.new('Cube.009', me_cube_011)
ob_cube_008 = bpy.data.objects.new('Cube.008', me_cube_005)
ob_plane_002 = bpy.data.objects.new('Plane.002', me_plane_002)
ob_cube_010 = bpy.data.objects.new('Cube.010', me_cube_012)
ob_cube_011 = bpy.data.objects.new('Cube.011', me_cube_013)
ob_plane_003 = bpy.data.objects.new('Plane.003', me_plane_003)
ob_cube_012 = bpy.data.objects.new('Cube.012', me_cube_014)
ob_cube_007 = bpy.data.objects.new('Cube.007', me_cube)

# ---- transforms, parenting, visibility, modifiers, constraints
ob_cube.location = (-0.5879, 0.3593, 0.0)
ob_cube.scale = (1.0, 1.0, 4.648)
ob_cube_001.location = (3.0, 1.496, 0.0)
ob_cube_001.scale = (2.0, 3.0, 1.0)
ob_cube_002.location = (3.0, 10.31, 0.0)
ob_cube_002.scale = (2.0, 1.5, 1.0)
ob_cube_003.location = (3.0, 5.996, 0.0)
ob_cube_003.scale = (1.247, 1.5, 1.0)
ob_plane.location = (3.0, 4.889, 1.0)
ob_plane.scale = (1.247, 0.2338, 1.0)
_m = ob_plane.modifiers.new('Array', 'ARRAY')
_m.count = 6
_m.use_constant_offset = True
_m.constant_offset_displace = (0.0, 1.0, 0.0)
_m.relative_offset_displace = (0.0, 1.0, 0.0)
ob_cube_004.location = (3.0, 18.97, 0.0)
ob_cube_004.scale = (2.0, 1.5, 1.0)
ob_cube_005.location = (3.0, 14.65, 0.0)
ob_cube_005.scale = (1.247, 1.5, 1.0)
ob_plane_001.location = (3.0, 13.54, 1.0)
ob_plane_001.scale = (1.247, 0.2338, 1.0)
_m = ob_plane_001.modifiers.new('Array', 'ARRAY')
_m.count = 6
_m.use_constant_offset = True
_m.constant_offset_displace = (0.0, 1.0, 0.0)
_m.relative_offset_displace = (0.0, 1.0, 0.0)
ob_cube_006.location = (10.51, 10.31, 0.0)
ob_cube_006.scale = (2.0, 1.5, 1.0)
ob_cube_009.location = (13.65, 16.61, -1.403)
ob_cube_009.rotation_euler = (0.0, -0.0, -1.571)
ob_cube_009.scale = (1.247, 1.5, 1.0)
ob_cube_008.location = (8.463, 15.77, -1.403)
ob_cube_008.scale = (2.0, 1.5, 1.0)
ob_plane_002.location = (10.8, 16.61, 1.591)
ob_plane_002.rotation_euler = (-0.3247, -1.658e-08, -1.571)
ob_plane_002.scale = (1.247, 0.2338, 1.0)
_m = ob_plane_002.modifiers.new('Array', 'ARRAY')
_m.count = 3
_m.use_constant_offset = True
_m.constant_offset_displace = (0.0, 1.0, 0.0)
_m.relative_offset_displace = (0.0, 1.0, 0.0)
ob_cube_010.location = (7.293, 10.83, 0.0)
ob_cube_010.scale = (1.217, 0.4543, 1.0)
ob_cube_011.location = (18.01, 16.36, 2.98e-08)
ob_cube_011.rotation_euler = (0.0, -0.0, -1.571)
ob_cube_011.scale = (1.247, 1.5, 1.0)
ob_plane_003.location = (16.9, 16.36, 1.0)
ob_plane_003.rotation_euler = (0.0, -0.0, -1.571)
ob_plane_003.scale = (1.247, 0.2338, 1.0)
_m = ob_plane_003.modifiers.new('Array', 'ARRAY')
_m.count = 6
_m.use_constant_offset = True
_m.constant_offset_displace = (0.0, 1.0, 0.0)
_m.relative_offset_displace = (0.0, 1.0, 0.0)
ob_cube_012.location = (22.82, 15.86, 0.0)
ob_cube_012.scale = (2.0, 1.5, 1.0)
ob_cube_007.location = (13.56, 10.56, 2.0)
ob_cube_007.scale = (12.82, 12.82, 2.188)

# ---- collection membership
col_collection.objects.link(ob_cube)
col_collection.objects.link(ob_cube_001)
col_collection.objects.link(ob_cube_002)
col_collection.objects.link(ob_cube_003)
col_collection.objects.link(ob_plane)
col_collection.objects.link(ob_cube_004)
col_collection.objects.link(ob_cube_005)
col_collection.objects.link(ob_plane_001)
col_collection.objects.link(ob_cube_006)
col_collection.objects.link(ob_cube_009)
col_collection.objects.link(ob_cube_008)
col_collection.objects.link(ob_plane_002)
col_collection.objects.link(ob_cube_010)
col_collection.objects.link(ob_cube_011)
col_collection.objects.link(ob_plane_003)
col_collection.objects.link(ob_cube_012)
col_collection.objects.link(ob_cube_007)

# ---- scene / render settings (as saved in the file)
scene.frame_start = 1; scene.frame_end = 250; scene.frame_set(1)
scene.render.engine = 'BLENDER_EEVEE_NEXT'
scene.cycles.use_denoising = False
scene.cycles.samples = 128
scene.cycles.sampling_pattern = 'TABULATED_SOBOL'
scene.cycles.use_adaptive_sampling = False
scene.cycles.use_light_tree = False
scene.view_settings.view_transform = 'Filmic'
bpy.context.view_layer.update()

# ---- added for rendering (the .blend has no active camera and no usable light): camera, sun
cam_auto = bpy.data.cameras.new('AutoCamera')
cam_auto.lens = 50.0
cam_auto.sensor_width = 36.0
cam_auto.clip_end = 1000.0
ob_auto_camera = bpy.data.objects.new('AutoCamera', cam_auto)
scene.collection.objects.link(ob_auto_camera)
ob_auto_camera.location = (53.0332, -38.1997, 26.0968)
ob_auto_camera.rotation_euler = (1.09748, -7.21219e-08, 0.694738)
scene.camera = ob_auto_camera
light_auto_sun = bpy.data.lights.new('AutoSun', 'SUN')
light_auto_sun.energy = 3.0
light_auto_sun.angle = 0.0523599
ob_auto_sun = bpy.data.objects.new('AutoSun', light_auto_sun)
scene.collection.objects.link(ob_auto_sun)
ob_auto_sun.rotation_euler = (0.872665, 0.174533, 0.523599)
bpy.context.view_layer.update()
